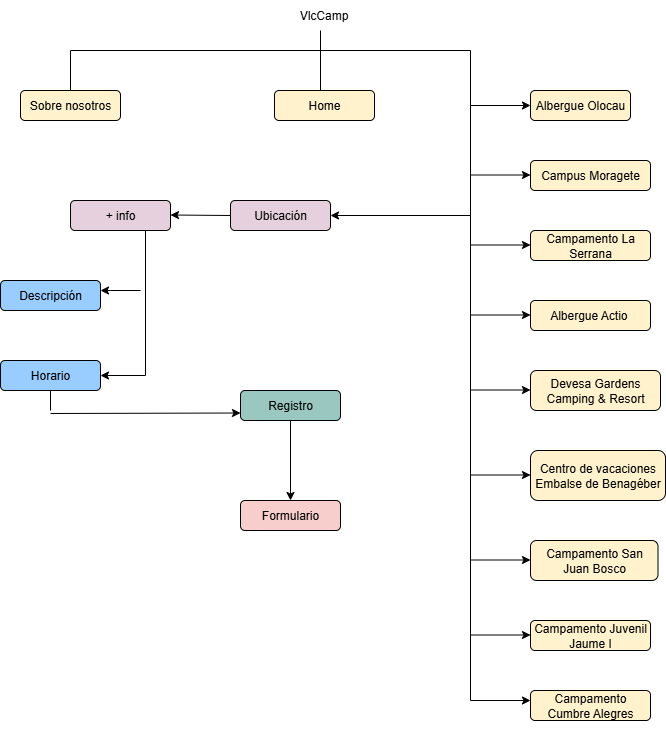

The diagram above was exported from draw.io. Its source (the exported page's mxGraphModel, read from the mxfile embedded in the PNG):
<mxGraphModel dx="1426" dy="785" grid="1" gridSize="10" guides="1" tooltips="1" connect="1" arrows="1" fold="1" page="1" pageScale="1" pageWidth="827" pageHeight="1169" math="0" shadow="0">
  <root>
    <mxCell id="0" />
    <mxCell id="1" parent="0" />
    <mxCell id="T_CL5jXPxzABg9nIXAOP-1" value="VlcCamp" style="text;html=1;align=center;verticalAlign=middle;whiteSpace=wrap;rounded=0;" vertex="1" parent="1">
      <mxGeometry x="353" y="70" width="121" height="30" as="geometry" />
    </mxCell>
    <mxCell id="T_CL5jXPxzABg9nIXAOP-4" value="Sobre nosotros" style="rounded=1;whiteSpace=wrap;html=1;fillColor=#FFF2CC;" vertex="1" parent="1">
      <mxGeometry x="110" y="160" width="100" height="30" as="geometry" />
    </mxCell>
    <mxCell id="T_CL5jXPxzABg9nIXAOP-5" value="Home" style="rounded=1;whiteSpace=wrap;html=1;fillColor=#FFF2CC;" vertex="1" parent="1">
      <mxGeometry x="364" y="160" width="100" height="30" as="geometry" />
    </mxCell>
    <mxCell id="T_CL5jXPxzABg9nIXAOP-6" value="Albergue Olocau" style="rounded=1;whiteSpace=wrap;html=1;fillColor=#FFF2CC;" vertex="1" parent="1">
      <mxGeometry x="620" y="160" width="100" height="30" as="geometry" />
    </mxCell>
    <mxCell id="T_CL5jXPxzABg9nIXAOP-7" value="&lt;p class=&quot;MsoNormal&quot;&gt;Campus Moragete&lt;/p&gt;" style="rounded=1;whiteSpace=wrap;html=1;fillColor=#FFF2CC;" vertex="1" parent="1">
      <mxGeometry x="620" y="230" width="120" height="30" as="geometry" />
    </mxCell>
    <mxCell id="T_CL5jXPxzABg9nIXAOP-9" value="&lt;p class=&quot;MsoNormal&quot;&gt;Campamento La Serrana&lt;/p&gt;" style="rounded=1;whiteSpace=wrap;html=1;fillColor=#FFF2CC;" vertex="1" parent="1">
      <mxGeometry x="620" y="300" width="120" height="30" as="geometry" />
    </mxCell>
    <mxCell id="T_CL5jXPxzABg9nIXAOP-10" value="&lt;p class=&quot;MsoNormal&quot;&gt;Albergue Actio&amp;nbsp;&lt;/p&gt;" style="rounded=1;whiteSpace=wrap;html=1;fillColor=#FFF2CC;" vertex="1" parent="1">
      <mxGeometry x="620" y="370" width="120" height="30" as="geometry" />
    </mxCell>
    <mxCell id="T_CL5jXPxzABg9nIXAOP-11" value="&lt;p class=&quot;MsoNormal&quot;&gt;Devesa Gardens Camping &amp;amp; Resort&lt;/p&gt;" style="rounded=1;whiteSpace=wrap;html=1;fillColor=#FFF2CC;" vertex="1" parent="1">
      <mxGeometry x="620" y="440" width="130" height="40" as="geometry" />
    </mxCell>
    <mxCell id="T_CL5jXPxzABg9nIXAOP-12" value="&lt;p class=&quot;MsoNormal&quot;&gt;Centro de vacaciones Embalse de Benagéber&lt;/p&gt;" style="rounded=1;whiteSpace=wrap;html=1;fillColor=#FFF2CC;" vertex="1" parent="1">
      <mxGeometry x="620" y="520" width="135" height="50" as="geometry" />
    </mxCell>
    <mxCell id="T_CL5jXPxzABg9nIXAOP-13" value="&lt;p class=&quot;MsoNormal&quot;&gt;Campamento San Juan Bosco&lt;/p&gt;" style="rounded=1;whiteSpace=wrap;html=1;fillColor=#FFF2CC;" vertex="1" parent="1">
      <mxGeometry x="620" y="610" width="127.5" height="40" as="geometry" />
    </mxCell>
    <mxCell id="T_CL5jXPxzABg9nIXAOP-14" value="&lt;p class=&quot;MsoNormal&quot;&gt;Campamento Juvenil Jaume I&lt;/p&gt;" style="rounded=1;whiteSpace=wrap;html=1;fillColor=#FFF2CC;" vertex="1" parent="1">
      <mxGeometry x="620" y="690" width="120" height="30" as="geometry" />
    </mxCell>
    <mxCell id="T_CL5jXPxzABg9nIXAOP-15" value="&lt;p class=&quot;MsoNormal&quot;&gt;Campamento Cumbre Alegres&lt;/p&gt;" style="rounded=1;whiteSpace=wrap;html=1;fillColor=#FFF2CC;" vertex="1" parent="1">
      <mxGeometry x="620" y="760" width="120" height="30" as="geometry" />
    </mxCell>
    <mxCell id="T_CL5jXPxzABg9nIXAOP-16" value="" style="endArrow=none;html=1;rounded=0;" edge="1" parent="1">
      <mxGeometry width="50" height="50" relative="1" as="geometry">
        <mxPoint x="160" y="120" as="sourcePoint" />
        <mxPoint x="560" y="120" as="targetPoint" />
      </mxGeometry>
    </mxCell>
    <mxCell id="T_CL5jXPxzABg9nIXAOP-17" value="" style="endArrow=none;html=1;rounded=0;" edge="1" parent="1">
      <mxGeometry width="50" height="50" relative="1" as="geometry">
        <mxPoint x="410" y="120" as="sourcePoint" />
        <mxPoint x="410" y="100" as="targetPoint" />
      </mxGeometry>
    </mxCell>
    <mxCell id="T_CL5jXPxzABg9nIXAOP-18" value="" style="endArrow=none;html=1;rounded=0;exitX=0.5;exitY=0;exitDx=0;exitDy=0;" edge="1" parent="1" source="T_CL5jXPxzABg9nIXAOP-4">
      <mxGeometry width="50" height="50" relative="1" as="geometry">
        <mxPoint x="150" y="140" as="sourcePoint" />
        <mxPoint x="160" y="120" as="targetPoint" />
      </mxGeometry>
    </mxCell>
    <mxCell id="T_CL5jXPxzABg9nIXAOP-19" value="" style="endArrow=none;html=1;rounded=0;exitX=0.5;exitY=0;exitDx=0;exitDy=0;" edge="1" parent="1">
      <mxGeometry width="50" height="50" relative="1" as="geometry">
        <mxPoint x="410" y="160" as="sourcePoint" />
        <mxPoint x="410" y="120" as="targetPoint" />
      </mxGeometry>
    </mxCell>
    <mxCell id="T_CL5jXPxzABg9nIXAOP-21" value="" style="endArrow=none;html=1;rounded=0;" edge="1" parent="1">
      <mxGeometry width="50" height="50" relative="1" as="geometry">
        <mxPoint x="560" y="770" as="sourcePoint" />
        <mxPoint x="560" y="120" as="targetPoint" />
      </mxGeometry>
    </mxCell>
    <mxCell id="T_CL5jXPxzABg9nIXAOP-30" value="Ubicación" style="rounded=1;whiteSpace=wrap;html=1;fillColor=#E6D0DE;" vertex="1" parent="1">
      <mxGeometry x="320" y="270" width="100" height="30" as="geometry" />
    </mxCell>
    <mxCell id="T_CL5jXPxzABg9nIXAOP-52" value="" style="edgeStyle=orthogonalEdgeStyle;rounded=0;orthogonalLoop=1;jettySize=auto;html=1;" edge="1" parent="1">
      <mxGeometry relative="1" as="geometry">
        <mxPoint x="230" y="360" as="sourcePoint" />
        <mxPoint x="190" y="360" as="targetPoint" />
        <Array as="points">
          <mxPoint x="200" y="360" />
        </Array>
      </mxGeometry>
    </mxCell>
    <mxCell id="T_CL5jXPxzABg9nIXAOP-31" value="+ info" style="rounded=1;whiteSpace=wrap;html=1;fillColor=#E6D0DE;" vertex="1" parent="1">
      <mxGeometry x="160" y="270" width="100" height="30" as="geometry" />
    </mxCell>
    <mxCell id="T_CL5jXPxzABg9nIXAOP-33" value="" style="endArrow=classic;html=1;rounded=0;" edge="1" parent="1">
      <mxGeometry width="50" height="50" relative="1" as="geometry">
        <mxPoint x="560" y="285" as="sourcePoint" />
        <mxPoint x="420" y="285" as="targetPoint" />
      </mxGeometry>
    </mxCell>
    <mxCell id="T_CL5jXPxzABg9nIXAOP-34" value="" style="endArrow=classic;html=1;rounded=0;exitX=0;exitY=0.5;exitDx=0;exitDy=0;" edge="1" parent="1" source="T_CL5jXPxzABg9nIXAOP-30">
      <mxGeometry width="50" height="50" relative="1" as="geometry">
        <mxPoint x="400" y="284.5" as="sourcePoint" />
        <mxPoint x="260" y="284.5" as="targetPoint" />
      </mxGeometry>
    </mxCell>
    <mxCell id="T_CL5jXPxzABg9nIXAOP-35" value="" style="endArrow=classic;html=1;rounded=0;entryX=0;entryY=0.5;entryDx=0;entryDy=0;" edge="1" parent="1" target="T_CL5jXPxzABg9nIXAOP-6">
      <mxGeometry width="50" height="50" relative="1" as="geometry">
        <mxPoint x="560" y="175" as="sourcePoint" />
        <mxPoint x="490" y="174.5" as="targetPoint" />
      </mxGeometry>
    </mxCell>
    <mxCell id="T_CL5jXPxzABg9nIXAOP-36" value="" style="endArrow=classic;html=1;rounded=0;entryX=0;entryY=0.5;entryDx=0;entryDy=0;" edge="1" parent="1">
      <mxGeometry width="50" height="50" relative="1" as="geometry">
        <mxPoint x="560" y="244.5" as="sourcePoint" />
        <mxPoint x="620" y="244.5" as="targetPoint" />
      </mxGeometry>
    </mxCell>
    <mxCell id="T_CL5jXPxzABg9nIXAOP-37" value="" style="endArrow=classic;html=1;rounded=0;entryX=0;entryY=0.5;entryDx=0;entryDy=0;" edge="1" parent="1">
      <mxGeometry width="50" height="50" relative="1" as="geometry">
        <mxPoint x="560" y="314.5" as="sourcePoint" />
        <mxPoint x="620" y="314.5" as="targetPoint" />
      </mxGeometry>
    </mxCell>
    <mxCell id="T_CL5jXPxzABg9nIXAOP-38" value="" style="endArrow=classic;html=1;rounded=0;entryX=0;entryY=0.5;entryDx=0;entryDy=0;" edge="1" parent="1">
      <mxGeometry width="50" height="50" relative="1" as="geometry">
        <mxPoint x="560" y="384.5" as="sourcePoint" />
        <mxPoint x="620" y="384.5" as="targetPoint" />
      </mxGeometry>
    </mxCell>
    <mxCell id="T_CL5jXPxzABg9nIXAOP-39" value="" style="endArrow=classic;html=1;rounded=0;entryX=0;entryY=0.5;entryDx=0;entryDy=0;" edge="1" parent="1">
      <mxGeometry width="50" height="50" relative="1" as="geometry">
        <mxPoint x="560" y="459.5" as="sourcePoint" />
        <mxPoint x="620" y="459.5" as="targetPoint" />
      </mxGeometry>
    </mxCell>
    <mxCell id="T_CL5jXPxzABg9nIXAOP-40" value="" style="endArrow=classic;html=1;rounded=0;entryX=0;entryY=0.5;entryDx=0;entryDy=0;" edge="1" parent="1">
      <mxGeometry width="50" height="50" relative="1" as="geometry">
        <mxPoint x="560" y="544.5" as="sourcePoint" />
        <mxPoint x="620" y="544.5" as="targetPoint" />
      </mxGeometry>
    </mxCell>
    <mxCell id="T_CL5jXPxzABg9nIXAOP-41" value="" style="endArrow=classic;html=1;rounded=0;entryX=0;entryY=0.5;entryDx=0;entryDy=0;" edge="1" parent="1">
      <mxGeometry width="50" height="50" relative="1" as="geometry">
        <mxPoint x="560" y="629.5" as="sourcePoint" />
        <mxPoint x="620" y="629.5" as="targetPoint" />
      </mxGeometry>
    </mxCell>
    <mxCell id="T_CL5jXPxzABg9nIXAOP-42" value="" style="endArrow=classic;html=1;rounded=0;entryX=0;entryY=0.5;entryDx=0;entryDy=0;" edge="1" parent="1">
      <mxGeometry width="50" height="50" relative="1" as="geometry">
        <mxPoint x="560" y="704.5" as="sourcePoint" />
        <mxPoint x="620" y="704.5" as="targetPoint" />
      </mxGeometry>
    </mxCell>
    <mxCell id="T_CL5jXPxzABg9nIXAOP-44" value="" style="endArrow=classic;html=1;rounded=0;entryX=0;entryY=0.5;entryDx=0;entryDy=0;" edge="1" parent="1">
      <mxGeometry width="50" height="50" relative="1" as="geometry">
        <mxPoint x="560" y="770" as="sourcePoint" />
        <mxPoint x="620" y="770" as="targetPoint" />
      </mxGeometry>
    </mxCell>
    <mxCell id="T_CL5jXPxzABg9nIXAOP-45" value="Horario" style="rounded=1;whiteSpace=wrap;html=1;fillColor=#99CCFF;" vertex="1" parent="1">
      <mxGeometry x="90" y="430" width="100" height="30" as="geometry" />
    </mxCell>
    <mxCell id="T_CL5jXPxzABg9nIXAOP-53" style="edgeStyle=orthogonalEdgeStyle;rounded=0;orthogonalLoop=1;jettySize=auto;html=1;entryX=1;entryY=0.5;entryDx=0;entryDy=0;exitX=0.75;exitY=1;exitDx=0;exitDy=0;" edge="1" parent="1" source="T_CL5jXPxzABg9nIXAOP-31" target="T_CL5jXPxzABg9nIXAOP-45">
      <mxGeometry relative="1" as="geometry">
        <mxPoint x="260" y="380" as="sourcePoint" />
        <Array as="points">
          <mxPoint x="235" y="445" />
        </Array>
      </mxGeometry>
    </mxCell>
    <mxCell id="T_CL5jXPxzABg9nIXAOP-46" value="Descripción" style="rounded=1;whiteSpace=wrap;html=1;fillColor=#99CCFF;" vertex="1" parent="1">
      <mxGeometry x="90" y="350" width="100" height="30" as="geometry" />
    </mxCell>
    <mxCell id="T_CL5jXPxzABg9nIXAOP-49" value="" style="edgeStyle=orthogonalEdgeStyle;rounded=0;orthogonalLoop=1;jettySize=auto;html=1;" edge="1" parent="1" source="T_CL5jXPxzABg9nIXAOP-47" target="T_CL5jXPxzABg9nIXAOP-48">
      <mxGeometry relative="1" as="geometry" />
    </mxCell>
    <mxCell id="T_CL5jXPxzABg9nIXAOP-47" value="Registro" style="rounded=1;whiteSpace=wrap;html=1;fillColor=#9AC7BF;" vertex="1" parent="1">
      <mxGeometry x="330" y="460" width="100" height="30" as="geometry" />
    </mxCell>
    <mxCell id="T_CL5jXPxzABg9nIXAOP-48" value="Formulario" style="rounded=1;whiteSpace=wrap;html=1;fillColor=#F8CECC;" vertex="1" parent="1">
      <mxGeometry x="330" y="570" width="100" height="30" as="geometry" />
    </mxCell>
    <mxCell id="T_CL5jXPxzABg9nIXAOP-54" value="" style="endArrow=classic;html=1;rounded=0;entryX=0;entryY=0.75;entryDx=0;entryDy=0;" edge="1" parent="1" target="T_CL5jXPxzABg9nIXAOP-47">
      <mxGeometry width="50" height="50" relative="1" as="geometry">
        <mxPoint x="140" y="483" as="sourcePoint" />
        <mxPoint x="190" y="460" as="targetPoint" />
      </mxGeometry>
    </mxCell>
    <mxCell id="T_CL5jXPxzABg9nIXAOP-55" value="" style="endArrow=none;html=1;rounded=0;" edge="1" parent="1">
      <mxGeometry width="50" height="50" relative="1" as="geometry">
        <mxPoint x="140" y="480" as="sourcePoint" />
        <mxPoint x="140" y="460" as="targetPoint" />
      </mxGeometry>
    </mxCell>
  </root>
</mxGraphModel>